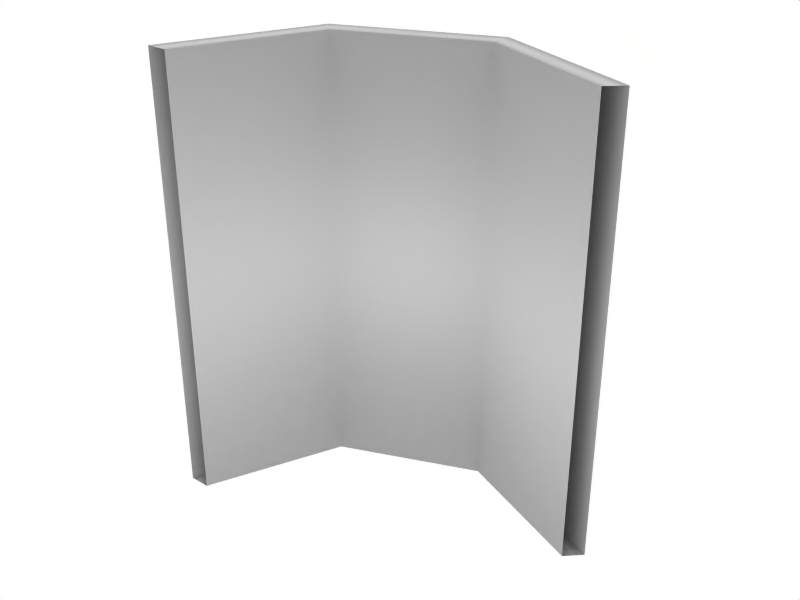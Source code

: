 # Source: FranziskanerBottleLabel.blend  (saved by Blender 2.49.2; exported with 4.5.12 LTS)
import bpy
from mathutils import Matrix  # noqa: F401  (used for matrix-valued properties, if any)

bpy.ops.wm.read_factory_settings(use_empty=True)
scene = bpy.context.scene
scene.name = 'Scene'

# ---- collections
col_collection_1 = bpy.data.collections.new('Collection 1'); scene.collection.children.link(col_collection_1)

# ---- materials (node trees are filled in below, after node groups)
mat_material = bpy.data.materials.new('Material')
mat_material.alpha_threshold = 0.0
mat_material.roughness = 0.5
mat_material.line_color = (0.0, 0.0, 0.0, 1.0)

# ---- material node trees

# ---- world
world_world = bpy.data.worlds.new('World'); scene.world = world_world
world_world.color = (1.0, 1.0, 1.0)
world_world.use_sun_shadow = False
world_world.sun_shadow_jitter_overblur = 0.0
world_world.cycles.sampling_method = 'MANUAL'
world_world.cycles.sample_map_resolution = 256

# ---- meshes
me_circle = bpy.data.meshes.new('Circle')
me_circle.from_pydata([(-0.09999, 9.039e-10, 0.1136), (-0.09999, 9.039e-10, -0.1136), (-0.0707, 0.0707, 0.1136), (-0.0707, 0.0707, -0.1136), (0.0707, 0.0707, -0.1136), (0.0707, 0.0707, 0.1136), (-4.078e-08, 0.09999, 0.1136), (-4.078e-08, 0.09999, -0.1136), (0.07836, 0.07836, 0.1136), (-0.1108, 9.039e-10, 0.1136), (-0.07836, 0.07836, 0.1136), (-4.078e-08, 0.1108, 0.1136), (0.07836, 0.07836, -0.1136), (-0.1108, 9.039e-10, -0.1136), (-0.07836, 0.07836, -0.1136), (-4.078e-08, 0.1108, -0.1136)], [], [(14, 15, 7, 3), (0, 2, 10, 9), (8, 11, 6, 5), (13, 14, 3, 1), (11, 10, 2, 6), (15, 12, 4, 7), (0, 1, 3, 2), (2, 3, 7, 6), (4, 5, 6, 7), (13, 9, 10, 14), (11, 15, 14, 10), (15, 11, 8, 12)])
me_circle.polygons.foreach_set('use_smooth', [True] * 12)
_uv = me_circle.uv_layers.new(name='bottle_label')
_uv.uv.foreach_set('vector', [0.7014, 0.7331, 0.6247, 0.7331, 0.6247, 0.7331, 0.7014, 0.7331, 0.7876, 0.9776, 0.7014, 0.9776, 0.7014, 0.9776, 0.7876, 0.9776, 0.5481, 0.9776, 0.6247, 0.9776, 0.6247, 0.9776, 0.5481, 0.9776, 0.7876, 0.7331, 0.7014, 0.7331, 0.7014, 0.7331, 0.7876, 0.7331, 0.6247, 0.9776, 0.7014, 0.9776, 0.7014, 0.9776, 0.6247, 0.9776, 0.6247, 0.7331, 0.5481, 0.7331, 0.5481, 0.7331, 0.6247, 0.7331, 0.7876, 0.9776, 0.7876, 0.7331, 0.7014, 0.7331, 0.7014, 0.9776, 0.7014, 0.9776, 0.7014, 0.7331, 0.6247, 0.7331, 0.6247, 0.9776, 0.5481, 0.7331, 0.5481, 0.9776, 0.6247, 0.9776, 0.6247, 0.7331, 0.7876, 0.7331, 0.7876, 0.9776, 0.7014, 0.9776, 0.7014, 0.7331, 0.6247, 0.9776, 0.6247, 0.7331, 0.7014, 0.7331, 0.7014, 0.9776, 0.6247, 0.7331, 0.6247, 0.9776, 0.5481, 0.9776, 0.5481, 0.7331])
me_circle.materials.append(mat_material)
me_circle.use_remesh_preserve_volume = False
me_circle.use_remesh_preserve_attributes = False
me_circle.use_mirror_vertex_groups = False
me_circle.update()

# ---- objects
ob_label_001 = bpy.data.objects.new('label.001', me_circle)

# ---- transforms, parenting, visibility, modifiers, constraints
ob_label_001.location = (0.0, 0.0, 0.9394)
ob_label_001.lock_rotations_4d = False
ob_label_001.empty_display_type = 'ARROWS'
ob_label_001.lineart.crease_threshold = 0.0

# ---- collection membership
col_collection_1.objects.link(ob_label_001)

# ---- scene / render settings (as saved in the file)
scene.frame_start = 1; scene.frame_end = 250; scene.frame_set(1)
scene.render.engine = 'BLENDER_EEVEE_NEXT'
scene.render.image_settings.file_format = 'JPEG'
scene.render.image_settings.color_mode = 'RGB'
scene.render.image_settings.compression = 90
scene.render.resolution_x = 800
scene.render.resolution_y = 600
scene.render.pixel_aspect_x = 100.0
scene.render.pixel_aspect_y = 100.0
scene.render.fps = 25
scene.render.dither_intensity = 0.0
scene.render.use_compositing = False
scene.render.use_sequencer = False
scene.render.bake_margin = 2
scene.render.bake_bias = 0.0
scene.render.use_stamp_time = False
scene.render.use_stamp_date = False
scene.render.use_stamp_frame = False
scene.render.use_stamp_camera = False
scene.render.use_stamp_scene = False
scene.render.use_stamp_filename = False
scene.render.use_stamp_render_time = False
scene.render.stamp_font_size = 0
scene.cycles.use_denoising = False
scene.cycles.samples = 10
scene.cycles.sampling_pattern = 'TABULATED_SOBOL'
scene.cycles.light_sampling_threshold = 0.0
scene.cycles.use_adaptive_sampling = False
scene.cycles.use_light_tree = False
scene.cycles.blur_glossy = 0.0
scene.cycles.volume_bounces = 1
scene.cycles.pixel_filter_type = 'GAUSSIAN'
scene.cycles.sample_clamp_indirect = 0.0
scene.view_settings.view_transform = 'Raw'
bpy.context.view_layer.update()

# ---- added for rendering (the .blend has no active camera): camera
cam_auto = bpy.data.cameras.new('AutoCamera')
cam_auto.lens = 50.0
cam_auto.sensor_width = 36.0
cam_auto.clip_end = 1000.0
ob_auto_camera = bpy.data.objects.new('AutoCamera', cam_auto)
scene.collection.objects.link(ob_auto_camera)
ob_auto_camera.location = (0.275878, -0.295121, 1.17304)
ob_auto_camera.rotation_euler = (1.09748, -7.21219e-08, 0.694738)
scene.camera = ob_auto_camera
bpy.context.view_layer.update()
